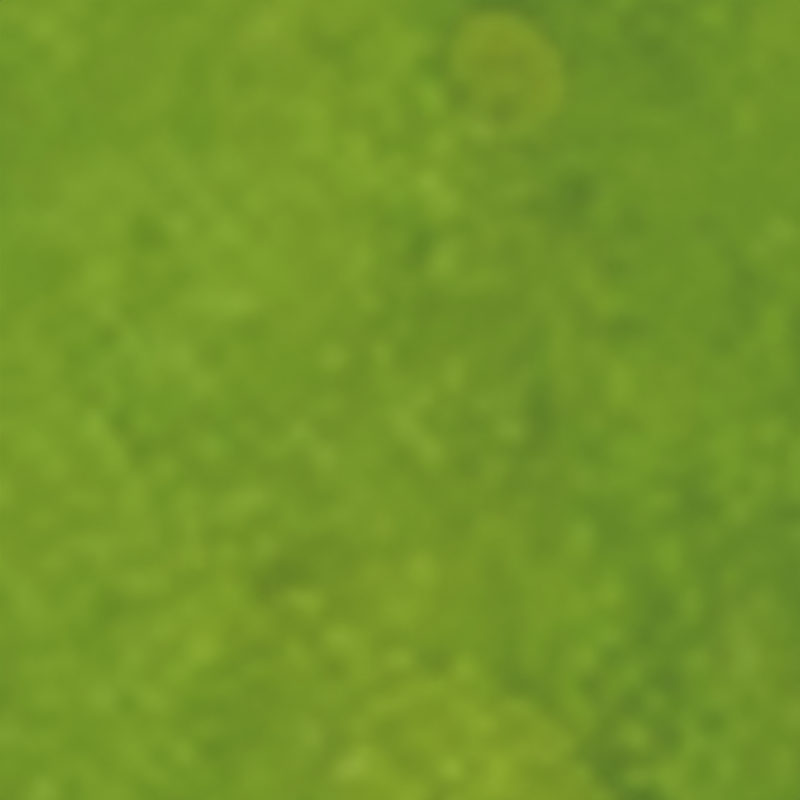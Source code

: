 # Source: grass-ground-8m.blend  (saved by Blender 5.2.45; exported with 4.5.12 LTS)
import bpy
from mathutils import Matrix  # noqa: F401  (used for matrix-valued properties, if any)

bpy.ops.wm.read_factory_settings(use_empty=True)
scene = bpy.context.scene
scene.name = 'Scene'

# ---- images (referenced by path relative to the original .blend; pixels are not part of the script)
import os
ASSET_DIR = os.environ.get("B2B_ASSET_DIR", "")  # directory of the original .blend (textures are referenced by path, not embedded)
HERE = os.path.dirname(os.path.abspath(__file__))  # packed textures are extracted next to this script under _unpacked/

def load_image(name, relpath, width, height, colorspace="sRGB"):
    """Load a texture the original file referenced (path relative to the .blend, or extracted next to this script)."""
    p = next((c for c in (os.path.join(HERE, relpath), os.path.join(ASSET_DIR, relpath)) if relpath and os.path.exists(c)), "")
    if p:
        img = bpy.data.images.load(p, check_existing=True)
        img.name = name
    else:  # same state as the original file: an image datablock whose file is absent (Cycles renders it pink)
        img = bpy.data.images.new(name, width, height)
        img.source = "FILE"
        img.filepath = "//" + (relpath or name)
    img.colorspace_settings.name = colorspace
    return img
img_grass_ground_albedo_png = load_image('grass-ground-albedo.png', '_unpacked/grass-ground-albedo.ea3be7f3.png', 1536, 1536, 'sRGB')

# ---- materials (node trees are filled in below, after node groups)
mat_grass_ground_top = bpy.data.materials.new('grass-ground top')
mat_earth_sides = bpy.data.materials.new('Earth sides')
mat_earth_sides.diffuse_color = (0.16, 0.09, 0.035, 1.0)

# ---- material node trees
mat_grass_ground_top.use_nodes = True; mat_grass_ground_top.node_tree.nodes.clear()
_N = mat_grass_ground_top.node_tree.nodes; _L = mat_grass_ground_top.node_tree.links
n0 = _N.new('ShaderNodeBsdfPrincipled'); n0.name = 'Principled BSDF'; n0.location = (-200, 100)
n0.inputs[2].default_value = 0.92
n0.inputs[10].default_value = 0.005
n1 = _N.new('ShaderNodeOutputMaterial'); n1.name = 'Material Output'; n1.location = (200, 100)
n2 = _N.new('ShaderNodeTexImage'); n2.name = 'Image Texture'; n2.location = (0, 0)
n2.image = img_grass_ground_albedo_png
_L.new(n0.outputs[0], n1.inputs[0])
_L.new(n2.outputs[0], n0.inputs[0])
n1.is_active_output = True
mat_earth_sides.use_nodes = True; mat_earth_sides.node_tree.nodes.clear()
_N = mat_earth_sides.node_tree.nodes; _L = mat_earth_sides.node_tree.links
n0 = _N.new('ShaderNodeBsdfPrincipled'); n0.name = 'Principled BSDF'; n0.location = (-200, 100)
n0.inputs[10].default_value = 0.005
n1 = _N.new('ShaderNodeOutputMaterial'); n1.name = 'Material Output'; n1.location = (200, 100)
_L.new(n0.outputs[0], n1.inputs[0])
n1.is_active_output = True

# ---- cameras
cam_camera = bpy.data.cameras.new('Camera')
cam_camera.type = 'ORTHO'
cam_camera.ortho_scale = 0.8781

# ---- meshes
me_grass_ground_exact_8m_mesh = bpy.data.meshes.new('grass-ground exact 8m mesh')
me_grass_ground_exact_8m_mesh.from_pydata([(-4.0, -4.0, 0.0), (4.0, -4.0, 0.0), (4.0, 4.0, 0.0), (-4.0, 4.0, 0.0), (-4.0, -4.0, -0.2), (4.0, -4.0, -0.2), (4.0, 4.0, -0.2), (-4.0, 4.0, -0.2)], [], [(0, 1, 2, 3), (7, 6, 5, 4), (4, 5, 1, 0), (5, 6, 2, 1), (6, 7, 3, 2), (7, 4, 0, 3)])
me_grass_ground_exact_8m_mesh.polygons.foreach_set('material_index', [0, 1, 1, 1, 1, 1])
_uv = me_grass_ground_exact_8m_mesh.uv_layers.new(name='UVMap')
_uv.uv.foreach_set('vector', [0.0, 0.0, 1.0, 0.0, 1.0, 1.0, 0.0, 1.0, 0.0, 1.0, 1.0, 1.0, 1.0, 0.0, 0.0, 0.0, 0.0, 0.0, 1.0, 0.0, 1.0, 0.0, 0.0, 0.0, 1.0, 0.0, 1.0, 1.0, 1.0, 1.0, 1.0, 0.0, 1.0, 1.0, 0.0, 1.0, 0.0, 1.0, 1.0, 1.0, 0.0, 1.0, 0.0, 0.0, 0.0, 0.0, 0.0, 1.0])
me_grass_ground_exact_8m_mesh.materials.append(mat_grass_ground_top)
me_grass_ground_exact_8m_mesh.materials.append(mat_earth_sides)
me_grass_ground_exact_8m_mesh.update()

# ---- objects
ob_camera = bpy.data.objects.new('Camera', cam_camera)
ob_grass_ground_8m = bpy.data.objects.new('grass-ground-8m', me_grass_ground_exact_8m_mesh)

# ---- transforms, parenting, visibility, modifiers, constraints
ob_camera.location = (0.0, 0.0, 3.026)
ob_grass_ground_8m.location = (0.0, 0.0, 0.0)

# ---- collection membership
scene.collection.objects.link(ob_camera)
scene.collection.objects.link(ob_grass_ground_8m)

# ---- scene / render settings (as saved in the file)
scene.camera = ob_camera
scene.frame_start = 1; scene.frame_end = 250; scene.frame_set(1)
scene.render.engine = 'CYCLES'
scene.render.resolution_x = 1536
scene.render.resolution_y = 1536
scene.render.bake_bias = 0.0
scene.render.bake_samples = 0
scene.render.compositor_device = 'GPU'
scene.cycles.samples = 8
scene.eevee.use_volume_custom_range = False
scene.eevee.fast_gi_thickness_near = 0.1
scene.eevee.fast_gi_thickness_far = 0.0
scene.eevee.ray_tracing_options.screen_trace_thickness = 0.1
scene.view_settings.view_transform = 'Standard'
bpy.context.view_layer.update()

# ---- added for rendering (the .blend has no usable light): sun + grey world if the file has none
light_auto_sun = bpy.data.lights.new('AutoSun', 'SUN')
light_auto_sun.energy = 3.0
light_auto_sun.angle = 0.0523599
ob_auto_sun = bpy.data.objects.new('AutoSun', light_auto_sun)
scene.collection.objects.link(ob_auto_sun)
ob_auto_sun.rotation_euler = (0.872665, 0.174533, 0.523599)
if scene.world is None:
    world_auto = bpy.data.worlds.new('AutoWorld')
    world_auto.color = (0.3, 0.3, 0.3)
    scene.world = world_auto
bpy.context.view_layer.update()
